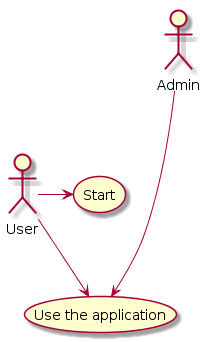

The diagram above was rendered by PlantUML. Its source (embedded in the PNG):
@startuml
User -> (Start)
User --> (Use the application)
Admin ---> (Use the application)
@enduml